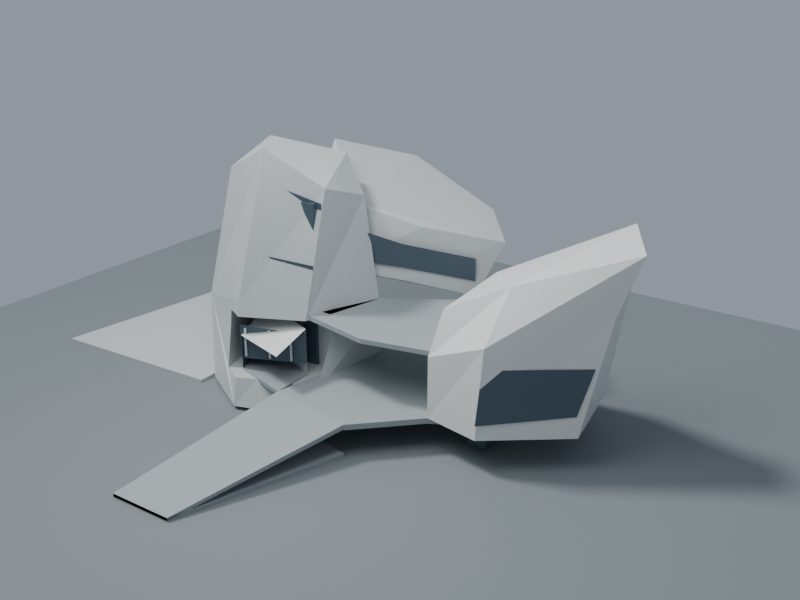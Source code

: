 # Source: D10_BASE.blend  (saved by Blender 5.2.44; exported with 4.5.12 LTS)
import bpy
from mathutils import Matrix  # noqa: F401  (used for matrix-valued properties, if any)

bpy.ops.wm.read_factory_settings(use_empty=True)
scene = bpy.context.scene
scene.name = 'Scene'

# ---- collections
col_collection = bpy.data.collections.new('Collection'); scene.collection.children.link(col_collection)

# ---- materials (node trees are filled in below, after node groups)
mat_warm_mineral_alloy = bpy.data.materials.new('Warm mineral alloy')
mat_warm_mineral_alloy.diffuse_color = (0.57, 0.6, 0.6, 1.0)
mat_civic_stone = bpy.data.materials.new('Civic stone')
mat_civic_stone.diffuse_color = (0.32, 0.36, 0.37, 1.0)
mat_pale_structural_ceramic = bpy.data.materials.new('Pale structural ceramic')
mat_pale_structural_ceramic.diffuse_color = (0.72, 0.74, 0.72, 1.0)
mat_occupied_facade_recess = bpy.data.materials.new('Occupied facade recess')
mat_occupied_facade_recess.diffuse_color = (0.075, 0.11, 0.14, 1.0)
mat_ground = bpy.data.materials.new('Ground')
mat_ground.diffuse_color = (0.19, 0.22, 0.23, 1.0)
mat_navigation_bronze = bpy.data.materials.new('Navigation bronze')
mat_navigation_bronze.diffuse_color = (0.37, 0.27, 0.16, 1.0)

# ---- material node trees
mat_warm_mineral_alloy.use_nodes = True; mat_warm_mineral_alloy.node_tree.nodes.clear()
_N = mat_warm_mineral_alloy.node_tree.nodes; _L = mat_warm_mineral_alloy.node_tree.links
n0 = _N.new('ShaderNodeBsdfPrincipled'); n0.name = 'Principled BSDF'; n0.location = (-200, 100)
n0.inputs[0].default_value = (0.57, 0.6, 0.6, 1.0)
n0.inputs[1].default_value = 0.16
n0.inputs[2].default_value = 0.54
n0.inputs[10].default_value = 0.005
n1 = _N.new('ShaderNodeOutputMaterial'); n1.name = 'Material Output'; n1.location = (200, 100)
_L.new(n0.outputs[0], n1.inputs[0])
n1.is_active_output = True
mat_civic_stone.use_nodes = True; mat_civic_stone.node_tree.nodes.clear()
_N = mat_civic_stone.node_tree.nodes; _L = mat_civic_stone.node_tree.links
n0 = _N.new('ShaderNodeBsdfPrincipled'); n0.name = 'Principled BSDF'; n0.location = (-200, 100)
n0.inputs[0].default_value = (0.32, 0.36, 0.37, 1.0)
n0.inputs[1].default_value = 0.04
n0.inputs[2].default_value = 0.65
n0.inputs[10].default_value = 0.005
n1 = _N.new('ShaderNodeOutputMaterial'); n1.name = 'Material Output'; n1.location = (200, 100)
_L.new(n0.outputs[0], n1.inputs[0])
n1.is_active_output = True
mat_pale_structural_ceramic.use_nodes = True; mat_pale_structural_ceramic.node_tree.nodes.clear()
_N = mat_pale_structural_ceramic.node_tree.nodes; _L = mat_pale_structural_ceramic.node_tree.links
n0 = _N.new('ShaderNodeBsdfPrincipled'); n0.name = 'Principled BSDF'; n0.location = (-200, 100)
n0.inputs[0].default_value = (0.72, 0.74, 0.72, 1.0)
n0.inputs[1].default_value = 0.1
n0.inputs[2].default_value = 0.46
n0.inputs[10].default_value = 0.005
n1 = _N.new('ShaderNodeOutputMaterial'); n1.name = 'Material Output'; n1.location = (200, 100)
_L.new(n0.outputs[0], n1.inputs[0])
n1.is_active_output = True
mat_occupied_facade_recess.use_nodes = True; mat_occupied_facade_recess.node_tree.nodes.clear()
_N = mat_occupied_facade_recess.node_tree.nodes; _L = mat_occupied_facade_recess.node_tree.links
n0 = _N.new('ShaderNodeBsdfPrincipled'); n0.name = 'Principled BSDF'; n0.location = (-200, 100)
n0.inputs[0].default_value = (0.075, 0.11, 0.14, 1.0)
n0.inputs[1].default_value = 0.18
n0.inputs[2].default_value = 0.35
n0.inputs[10].default_value = 0.005
n1 = _N.new('ShaderNodeOutputMaterial'); n1.name = 'Material Output'; n1.location = (200, 100)
_L.new(n0.outputs[0], n1.inputs[0])
n1.is_active_output = True
mat_ground.use_nodes = True; mat_ground.node_tree.nodes.clear()
_N = mat_ground.node_tree.nodes; _L = mat_ground.node_tree.links
n0 = _N.new('ShaderNodeBsdfPrincipled'); n0.name = 'Principled BSDF'; n0.location = (-200, 100)
n0.inputs[0].default_value = (0.19, 0.22, 0.23, 1.0)
n0.inputs[2].default_value = 0.8
n0.inputs[10].default_value = 0.005
n1 = _N.new('ShaderNodeOutputMaterial'); n1.name = 'Material Output'; n1.location = (200, 100)
_L.new(n0.outputs[0], n1.inputs[0])
n1.is_active_output = True
mat_navigation_bronze.use_nodes = True; mat_navigation_bronze.node_tree.nodes.clear()
_N = mat_navigation_bronze.node_tree.nodes; _L = mat_navigation_bronze.node_tree.links
n0 = _N.new('ShaderNodeBsdfPrincipled'); n0.name = 'Principled BSDF'; n0.location = (-200, 100)
n0.inputs[0].default_value = (0.37, 0.27, 0.16, 1.0)
n0.inputs[1].default_value = 0.3
n0.inputs[2].default_value = 0.45
n0.inputs[10].default_value = 0.005
n1 = _N.new('ShaderNodeOutputMaterial'); n1.name = 'Material Output'; n1.location = (200, 100)
_L.new(n0.outputs[0], n1.inputs[0])
n1.is_active_output = True

# ---- world
world_d10_sky = bpy.data.worlds.new('D10 sky'); scene.world = world_d10_sky
world_d10_sky.use_nodes = True; world_d10_sky.node_tree.nodes.clear()
_N = world_d10_sky.node_tree.nodes; _L = world_d10_sky.node_tree.links
n0 = _N.new('ShaderNodeBackground'); n0.name = 'Background'; n0.location = (-200, 100)
n0.inputs[0].default_value = (0.49, 0.56, 0.65, 1.0)
n0.inputs[1].default_value = 0.6
n1 = _N.new('ShaderNodeOutputWorld'); n1.name = 'World Output'; n1.location = (200, 100)
_L.new(n0.outputs[0], n1.inputs[0])
n1.is_active_output = True

# ---- cameras
cam_cam_oblique = bpy.data.cameras.new('CAM_OBLIQUE')
cam_cam_oblique.clip_end = 1e+04
cam_cam_oblique.lens = 48.0
cam_cam_rear = bpy.data.cameras.new('CAM_REAR')
cam_cam_rear.clip_end = 1e+04
cam_cam_rear.lens = 48.0
cam_cam_front = bpy.data.cameras.new('CAM_FRONT')
cam_cam_front.clip_end = 1e+04
cam_cam_front.lens = 48.0
cam_cam_top = bpy.data.cameras.new('CAM_TOP')
cam_cam_top.type = 'ORTHO'
cam_cam_top.clip_end = 1e+04
cam_cam_top.lens = 48.0
cam_cam_top.ortho_scale = 950.0
cam_cam_civic = bpy.data.cameras.new('CAM_CIVIC')
cam_cam_civic.clip_end = 1e+04
cam_cam_civic.lens = 22.0
cam_cam_hall = bpy.data.cameras.new('CAM_HALL')
cam_cam_hall.clip_end = 1e+04
cam_cam_hall.lens = 21.0

# ---- lights
light_study_sun = bpy.data.lights.new('Study sun', 'SUN')
light_study_sun.angle = 0.18
light_study_sun.energy = 2.3
light_sky_fill = bpy.data.lights.new('Sky fill', 'AREA')
light_sky_fill.energy = 2e+06
light_sky_fill.shape = 'DISK'
light_sky_fill.size = 500.0

# ---- meshes
me_west_inhabited_cliff_mesh = bpy.data.meshes.new('WEST_INHABITED_CLIFF_mesh')
me_west_inhabited_cliff_mesh.from_pydata([(-216.0, -94.0, 0.0), (-139.0, -140.0, 0.0), (-60.0, -113.0, 0.0), (-198.0, -11.0, 106.0), (-40.0, 36.0, 0.0), (-109.0, 128.0, 0.0), (-226.0, 78.0, 0.0), (-241.0, -66.0, 103.0), (-198.0, -11.0, 34.0), (-154.0, -106.0, 124.0), (-58.0, -48.0, 34.0), (-36.0, 26.0, 95.0), (-115.0, 99.0, 119.0), (-252.0, 68.0, 138.0), (-222.0, -35.0, 267.0), (-147.0, -56.0, 305.0), (-78.0, -27.0, 260.0), (-67.0, 36.0, 239.0), (-128.0, 80.0, 276.0), (-236.0, 56.0, 288.0), (-173.4, -102.2, 85.19), (-170.1, -114.6, 34.0), (-143.1, -130.7, 34.0), (-151.8, -110.9, 106.0), (-163.0, -104.3, 106.0), (-174.4, -98.61, 106.0), (-118.1, -118.8, 34.0), (-64.9, -100.6, 34.0), (-82.9, -78.1, 106.0), (-58.0, -48.0, 77.8), (-55.44, -74.39, 34.0), (-63.97, -46.42, 101.5), (-75.04, -74.38, 106.0), (-74.88, -73.36, 106.0), (-64.96, -46.16, 106.0)], [], [(2, 1, 0, 6, 5, 4), (23, 9, 7, 0, 1, 22, 21, 20, 25, 24), (22, 1, 2, 27, 26), (28, 9, 23), (27, 2, 4, 11, 31, 29, 30), (4, 5, 12, 11), (5, 6, 13, 12), (6, 0, 7, 13), (7, 9, 15, 14), (32, 16, 15, 9, 28), (11, 17, 16, 32, 33, 34, 31), (11, 12, 18, 17), (12, 13, 19, 18), (13, 7, 14, 19), (19, 14, 15, 16, 17, 18), (28, 23, 24, 25, 3, 34, 33, 32), (30, 10, 8, 21, 22, 26, 27), (8, 3, 25, 20, 21), (34, 3, 8, 10, 29, 31), (10, 30, 29)])
me_west_inhabited_cliff_mesh.materials.append(mat_warm_mineral_alloy)
me_west_inhabited_cliff_mesh.materials.append(mat_civic_stone)
me_west_inhabited_cliff_mesh.update()
me_east_exchange_body_mesh = bpy.data.meshes.new('EAST_EXCHANGE_BODY_mesh')
me_east_exchange_body_mesh.from_pydata([(110.0, -86.0, 36.0), (181.0, -100.0, 36.0), (271.0, -31.0, 36.0), (250.0, 80.0, 36.0), (173.0, 119.0, 36.0), (110.0, 72.0, 36.0), (110.0, -86.0, 112.0), (185.0, -93.0, 144.0), (292.0, -3.0, 174.0), (274.0, 80.0, 188.0), (191.0, 111.0, 143.0), (110.0, 72.0, 112.0), (116.0, -65.0, 164.0), (192.0, -51.0, 203.0), (312.0, 16.0, 242.0), (277.0, 69.0, 257.0), (187.0, 77.0, 199.0), (116.0, 51.0, 172.0)], [], [(5, 4, 3, 2, 1, 0), (0, 1, 7, 6), (1, 2, 8, 7), (2, 3, 9, 8), (3, 4, 10, 9), (4, 5, 11, 10), (5, 0, 6, 11), (6, 7, 13, 12), (7, 8, 14, 13), (8, 9, 15, 14), (9, 10, 16, 15), (10, 11, 17, 16), (11, 6, 12, 17), (12, 13, 14, 15, 16, 17)])
me_east_exchange_body_mesh.materials.append(mat_pale_structural_ceramic)
me_east_exchange_body_mesh.update()
me_rear_oblique_habitat_mesh = bpy.data.meshes.new('REAR_OBLIQUE_HABITAT_mesh')
me_rear_oblique_habitat_mesh.from_pydata([(-172.0, 63.0, 148.0), (-92.0, 12.0, 144.0), (-21.0, 52.0, 132.0), (58.0, 101.0, 112.0), (36.0, 168.0, 127.0), (-104.0, 185.0, 153.0), (-197.0, 141.0, 174.0), (-170.0, 76.0, 222.0), (-90.0, 42.0, 224.0), (-8.0, 76.0, 198.0), (83.0, 128.0, 181.0), (35.0, 178.0, 203.0), (-99.0, 198.0, 251.0), (-202.0, 149.0, 270.0)], [], [(6, 5, 4, 3, 2, 1, 0), (7, 8, 9, 10, 11, 12, 13), (0, 1, 8, 7), (1, 2, 9, 8), (2, 3, 10, 9), (3, 4, 11, 10), (4, 5, 12, 11), (5, 6, 13, 12), (6, 0, 7, 13)])
me_rear_oblique_habitat_mesh.materials.append(mat_warm_mineral_alloy)
me_rear_oblique_habitat_mesh.update()
me_forum_floor_mesh = bpy.data.meshes.new('FORUM_FLOOR_mesh')
me_forum_floor_mesh.from_pydata([(-73.0, -132.0, 36.0), (42.0, -153.0, 36.0), (110.0, -86.0, 36.0), (110.0, 72.0, 36.0), (54.0, 110.0, 36.0), (-40.0, 36.0, 36.0), (-73.0, -132.0, 29.0), (42.0, -153.0, 29.0), (110.0, -86.0, 29.0), (110.0, 72.0, 29.0), (54.0, 110.0, 29.0), (-40.0, 36.0, 29.0)], [], [(0, 1, 2, 3, 4, 5), (11, 10, 9, 8, 7, 6), (0, 6, 7, 1), (1, 7, 8, 2), (2, 8, 9, 3), (3, 9, 10, 4), (4, 10, 11, 5), (5, 11, 6, 0)])
me_forum_floor_mesh.materials.append(mat_civic_stone)
me_forum_floor_mesh.update()
me_upper_public_floor_mesh = bpy.data.meshes.new('UPPER_PUBLIC_FLOOR_mesh')
me_upper_public_floor_mesh.from_pydata([(-77.0, -69.0, 112.0), (18.0, -89.0, 112.0), (110.0, -70.0, 112.0), (110.0, 51.0, 112.0), (43.0, 78.0, 112.0), (-36.0, 26.0, 112.0), (-77.0, -69.0, 106.0), (18.0, -89.0, 106.0), (110.0, -70.0, 106.0), (110.0, 51.0, 106.0), (43.0, 78.0, 106.0), (-36.0, 26.0, 106.0)], [], [(0, 1, 2, 3, 4, 5), (11, 10, 9, 8, 7, 6), (0, 6, 7, 1), (1, 7, 8, 2), (2, 8, 9, 3), (3, 9, 10, 4), (4, 10, 11, 5), (5, 11, 6, 0)])
me_upper_public_floor_mesh.materials.append(mat_civic_stone)
me_upper_public_floor_mesh.update()
me_low_approach_mesh = bpy.data.meshes.new('LOW_APPROACH_mesh')
me_low_approach_mesh.from_pydata([(-106.0, -360.0, 0.0), (-25.0, -360.0, 0.0), (42.0, -153.0, 0.0), (-73.0, -132.0, 0.0), (-106.0, -360.0, -5.0), (-25.0, -360.0, -5.0), (42.0, -153.0, -5.0), (-73.0, -132.0, -5.0)], [], [(0, 1, 2, 3), (7, 6, 5, 4), (0, 4, 5, 1), (1, 5, 6, 2), (2, 6, 7, 3), (3, 7, 4, 0)])
me_low_approach_mesh.materials.append(mat_civic_stone)
me_low_approach_mesh.update()
me_approach_ramp_mesh = bpy.data.meshes.new('APPROACH_RAMP_mesh')
me_approach_ramp_mesh.from_pydata([(-106.0, -360.0, 0.0), (-25.0, -360.0, 0.0), (42.0, -153.0, 36.0), (-73.0, -132.0, 36.0), (-106.0, -360.0, -4.0), (-25.0, -360.0, -4.0), (42.0, -153.0, 30.0), (-73.0, -132.0, 30.0)], [], [(0, 1, 2, 3), (7, 6, 5, 4), (0, 4, 5, 1), (1, 5, 6, 2), (2, 6, 7, 3), (3, 7, 4, 0)])
me_approach_ramp_mesh.materials.append(mat_civic_stone)
me_approach_ramp_mesh.update()
me_hall_floor_mesh = bpy.data.meshes.new('HALL_FLOOR_mesh')
me_hall_floor_mesh.from_pydata([(-73.0, -132.0, 36.0), (-150.0, -109.0, 36.0), (-180.0, -27.0, 36.0), (-75.0, -75.0, 36.0), (-73.0, -132.0, 31.0), (-150.0, -109.0, 31.0), (-180.0, -27.0, 31.0), (-75.0, -75.0, 31.0)], [], [(0, 3, 2, 1), (7, 4, 5, 6), (0, 1, 5, 4), (1, 2, 6, 5), (2, 3, 7, 6), (3, 0, 4, 7)])
me_hall_floor_mesh.materials.append(mat_civic_stone)
me_hall_floor_mesh.update()
me_hall_west_wall_mesh = bpy.data.meshes.new('HALL_WEST_WALL_mesh')
me_hall_west_wall_mesh.from_pydata([(-150.0, -109.0, 36.0), (-180.0, -27.0, 36.0), (-180.0, -27.0, 89.0), (-150.0, -109.0, 81.0)], [], [(0, 1, 2, 3)])
me_hall_west_wall_mesh.materials.append(mat_occupied_facade_recess)
me_hall_west_wall_mesh.update()
me_hall_ceiling_mesh = bpy.data.meshes.new('HALL_CEILING_mesh')
me_hall_ceiling_mesh.from_pydata([(-73.0, -132.0, 81.0), (-150.0, -109.0, 81.0), (-180.0, -27.0, 89.0), (-75.0, -75.0, 96.0)], [], [(3, 2, 1, 0)])
me_hall_ceiling_mesh.materials.append(mat_pale_structural_ceramic)
me_hall_ceiling_mesh.update()
me_hall_north_wall_mesh = bpy.data.meshes.new('HALL_NORTH_WALL_mesh')
me_hall_north_wall_mesh.from_pydata([(-180.0, -27.0, 36.0), (-75.0, -75.0, 36.0), (-75.0, -75.0, 96.0), (-180.0, -27.0, 89.0)], [], [(0, 1, 2, 3)])
me_hall_north_wall_mesh.materials.append(mat_warm_mineral_alloy)
me_hall_north_wall_mesh.update()
me_east_public_core_mesh = bpy.data.meshes.new('EAST_PUBLIC_CORE_mesh')
me_east_public_core_mesh.from_pydata([(145.0, -55.0, 0.0), (169.0, -55.0, 0.0), (169.0, -18.0, 0.0), (145.0, -18.0, 0.0), (145.0, -55.0, 145.0), (169.0, -55.0, 145.0), (169.0, -18.0, 145.0), (145.0, -18.0, 145.0)], [], [(3, 2, 1, 0), (4, 5, 6, 7), (0, 1, 5, 4), (1, 2, 6, 5), (2, 3, 7, 6), (3, 0, 4, 7)])
me_east_public_core_mesh.materials.append(mat_occupied_facade_recess)
me_east_public_core_mesh.update()
me_west_public_core_mesh = bpy.data.meshes.new('WEST_PUBLIC_CORE_mesh')
me_west_public_core_mesh.from_pydata([(-103.0, -45.0, 0.0), (-83.0, -45.0, 0.0), (-83.0, -15.0, 0.0), (-103.0, -15.0, 0.0), (-103.0, -45.0, 244.0), (-83.0, -45.0, 244.0), (-83.0, -15.0, 244.0), (-103.0, -15.0, 244.0)], [], [(3, 2, 1, 0), (4, 5, 6, 7), (0, 1, 5, 4), (1, 2, 6, 5), (2, 3, 7, 6), (3, 0, 4, 7)])
me_west_public_core_mesh.materials.append(mat_occupied_facade_recess)
me_west_public_core_mesh.update()
me_upper_west_landing_mesh = bpy.data.meshes.new('UPPER_WEST_LANDING_mesh')
me_upper_west_landing_mesh.from_pydata([(-103.0, -49.0, 112.0), (-55.0, -52.0, 112.0), (-36.0, 26.0, 112.0), (-83.0, 23.0, 112.0), (-103.0, -49.0, 106.0), (-55.0, -52.0, 106.0), (-36.0, 26.0, 106.0), (-83.0, 23.0, 106.0)], [], [(0, 1, 2, 3), (7, 6, 5, 4), (0, 4, 5, 1), (1, 5, 6, 2), (2, 6, 7, 3), (3, 7, 4, 0)])
me_upper_west_landing_mesh.materials.append(mat_civic_stone)
me_upper_west_landing_mesh.update()
me_east_ground_landing_mesh = bpy.data.meshes.new('EAST_GROUND_LANDING_mesh')
me_east_ground_landing_mesh.from_pydata([(110.0, -86.0, 36.0), (169.0, -55.0, 36.0), (169.0, -18.0, 36.0), (110.0, -8.0, 36.0), (110.0, -86.0, 29.0), (169.0, -55.0, 29.0), (169.0, -18.0, 29.0), (110.0, -8.0, 29.0)], [], [(0, 1, 2, 3), (7, 6, 5, 4), (0, 4, 5, 1), (1, 5, 6, 2), (2, 6, 7, 3), (3, 7, 4, 0)])
me_east_ground_landing_mesh.materials.append(mat_civic_stone)
me_east_ground_landing_mesh.update()
me_east_upper_landing_mesh = bpy.data.meshes.new('EAST_UPPER_LANDING_mesh')
me_east_upper_landing_mesh.from_pydata([(110.0, -70.0, 112.0), (169.0, -55.0, 112.0), (169.0, -18.0, 112.0), (110.0, 15.0, 112.0), (110.0, -70.0, 106.0), (169.0, -55.0, 106.0), (169.0, -18.0, 106.0), (110.0, 15.0, 106.0)], [], [(0, 1, 2, 3), (7, 6, 5, 4), (0, 4, 5, 1), (1, 5, 6, 2), (2, 6, 7, 3), (3, 7, 4, 0)])
me_east_upper_landing_mesh.materials.append(mat_civic_stone)
me_east_upper_landing_mesh.update()
me_west_city_face_low_mesh = bpy.data.meshes.new('WEST_CITY_FACE_LOW_mesh')
me_west_city_face_low_mesh.from_pydata([(-154.0, -106.8, 49.0), (-76.0, -76.0, 50.0), (-76.0, -76.0, 88.0), (-154.0, -106.8, 94.0)], [], [(0, 3, 2, 1)])
me_west_city_face_low_mesh.materials.append(mat_occupied_facade_recess)
me_west_city_face_low_mesh.update()
me_west_city_face_mid_mesh = bpy.data.meshes.new('WEST_CITY_FACE_MID_mesh')
me_west_city_face_mid_mesh.from_pydata([(-155.0, -88.0, 145.0), (-76.0, -56.0, 136.0), (-76.0, -56.0, 171.0), (-155.0, -88.0, 183.0)], [], [(0, 1, 2, 3)])
me_west_city_face_mid_mesh.materials.append(mat_occupied_facade_recess)
me_west_city_face_mid_mesh.update()
me_west_city_face_high_mesh = bpy.data.meshes.new('WEST_CITY_FACE_HIGH_mesh')
me_west_city_face_high_mesh.from_pydata([(-150.0, -64.0, 223.0), (-78.0, -35.0, 210.0), (-78.0, -35.0, 243.0), (-150.0, -64.0, 269.0)], [], [(0, 1, 2, 3)])
me_west_city_face_high_mesh.materials.append(mat_occupied_facade_recess)
me_west_city_face_high_mesh.update()
me_rear_city_face_mesh = bpy.data.meshes.new('REAR_CITY_FACE_mesh')
me_rear_city_face_mesh.from_pydata([(-90.0, 11.5, 159.0), (-20.0, 51.5, 149.0), (57.0, 100.5, 132.0), (57.0, 100.5, 162.0), (-20.0, 51.5, 180.0), (-90.0, 11.5, 205.0)], [], [(0, 1, 2, 3, 4, 5)])
me_rear_city_face_mesh.materials.append(mat_occupied_facade_recess)
me_rear_city_face_mesh.update()
me_east_city_face_mesh = bpy.data.meshes.new('EAST_CITY_FACE_mesh')
me_east_city_face_mesh.from_pydata([(181.0, -100.7, 54.0), (268.0, -32.0, 62.0), (280.0, -18.0, 117.0), (184.0, -94.0, 119.0)], [], [(0, 1, 2, 3)])
me_east_city_face_mesh.materials.append(mat_occupied_facade_recess)
me_east_city_face_mesh.update()
me_facade_reveal_00_mesh = bpy.data.meshes.new('FACADE_REVEAL_00_mesh')
me_facade_reveal_00_mesh.from_pydata([(-147.0, -107.0, 53.0), (-145.0, -107.0, 53.0), (-145.0, -105.0, 53.0), (-147.0, -105.0, 53.0), (-147.0, -107.0, 90.0), (-145.0, -107.0, 90.0), (-145.0, -105.0, 90.0), (-147.0, -105.0, 90.0)], [], [(3, 2, 1, 0), (4, 5, 6, 7), (0, 1, 5, 4), (1, 2, 6, 5), (2, 3, 7, 6), (3, 0, 4, 7)])
me_facade_reveal_00_mesh.materials.append(mat_pale_structural_ceramic)
me_facade_reveal_00_mesh.update()
me_facade_reveal_01_mesh = bpy.data.meshes.new('FACADE_REVEAL_01_mesh')
me_facade_reveal_01_mesh.from_pydata([(-118.0, -96.0, 53.0), (-116.0, -96.0, 53.0), (-116.0, -94.0, 53.0), (-118.0, -94.0, 53.0), (-118.0, -96.0, 90.0), (-116.0, -96.0, 90.0), (-116.0, -94.0, 90.0), (-118.0, -94.0, 90.0)], [], [(3, 2, 1, 0), (4, 5, 6, 7), (0, 1, 5, 4), (1, 2, 6, 5), (2, 3, 7, 6), (3, 0, 4, 7)])
me_facade_reveal_01_mesh.materials.append(mat_pale_structural_ceramic)
me_facade_reveal_01_mesh.update()
me_facade_reveal_02_mesh = bpy.data.meshes.new('FACADE_REVEAL_02_mesh')
me_facade_reveal_02_mesh.from_pydata([(-92.0, -86.0, 53.0), (-90.0, -86.0, 53.0), (-90.0, -84.0, 53.0), (-92.0, -84.0, 53.0), (-92.0, -86.0, 90.0), (-90.0, -86.0, 90.0), (-90.0, -84.0, 90.0), (-92.0, -84.0, 90.0)], [], [(3, 2, 1, 0), (4, 5, 6, 7), (0, 1, 5, 4), (1, 2, 6, 5), (2, 3, 7, 6), (3, 0, 4, 7)])
me_facade_reveal_02_mesh.materials.append(mat_pale_structural_ceramic)
me_facade_reveal_02_mesh.update()
me_facade_reveal_03_mesh = bpy.data.meshes.new('FACADE_REVEAL_03_mesh')
me_facade_reveal_03_mesh.from_pydata([(-138.0, -83.0, 148.0), (-136.0, -83.0, 148.0), (-136.0, -81.0, 148.0), (-138.0, -81.0, 148.0), (-138.0, -83.0, 178.0), (-136.0, -83.0, 178.0), (-136.0, -81.0, 178.0), (-138.0, -81.0, 178.0)], [], [(3, 2, 1, 0), (4, 5, 6, 7), (0, 1, 5, 4), (1, 2, 6, 5), (2, 3, 7, 6), (3, 0, 4, 7)])
me_facade_reveal_03_mesh.materials.append(mat_pale_structural_ceramic)
me_facade_reveal_03_mesh.update()
me_facade_reveal_04_mesh = bpy.data.meshes.new('FACADE_REVEAL_04_mesh')
me_facade_reveal_04_mesh.from_pydata([(-110.0, -71.0, 144.0), (-108.0, -71.0, 144.0), (-108.0, -69.0, 144.0), (-110.0, -69.0, 144.0), (-110.0, -71.0, 173.0), (-108.0, -71.0, 173.0), (-108.0, -69.0, 173.0), (-110.0, -69.0, 173.0)], [], [(3, 2, 1, 0), (4, 5, 6, 7), (0, 1, 5, 4), (1, 2, 6, 5), (2, 3, 7, 6), (3, 0, 4, 7)])
me_facade_reveal_04_mesh.materials.append(mat_pale_structural_ceramic)
me_facade_reveal_04_mesh.update()
me_facade_reveal_05_mesh = bpy.data.meshes.new('FACADE_REVEAL_05_mesh')
me_facade_reveal_05_mesh.from_pydata([(-87.0, -60.0, 141.0), (-85.0, -60.0, 141.0), (-85.0, -58.0, 141.0), (-87.0, -58.0, 141.0), (-87.0, -60.0, 168.0), (-85.0, -60.0, 168.0), (-85.0, -58.0, 168.0), (-87.0, -58.0, 168.0)], [], [(3, 2, 1, 0), (4, 5, 6, 7), (0, 1, 5, 4), (1, 2, 6, 5), (2, 3, 7, 6), (3, 0, 4, 7)])
me_facade_reveal_05_mesh.materials.append(mat_pale_structural_ceramic)
me_facade_reveal_05_mesh.update()
me_context_ground_mesh = bpy.data.meshes.new('CONTEXT_GROUND_mesh')
me_context_ground_mesh.from_pydata([(-660.0, -600.0, -5.0), (660.0, -600.0, -5.0), (660.0, 510.0, -5.0), (-660.0, 510.0, -5.0), (-660.0, -600.0, -17.0), (660.0, -600.0, -17.0), (660.0, 510.0, -17.0), (-660.0, 510.0, -17.0)], [], [(0, 1, 2, 3), (7, 6, 5, 4), (0, 4, 5, 1), (1, 5, 6, 2), (2, 6, 7, 3), (3, 7, 4, 0)])
me_context_ground_mesh.materials.append(mat_ground)
me_context_ground_mesh.update()
me_cropped_west_embankment_mesh = bpy.data.meshes.new('CROPPED_WEST_EMBANKMENT_mesh')
me_cropped_west_embankment_mesh.from_pydata([(-470.0, -120.0, -1.0), (-226.0, -110.0, -1.0), (-226.0, 200.0, -1.0), (-420.0, 230.0, -1.0), (-470.0, -120.0, -16.0), (-226.0, -110.0, -16.0), (-226.0, 200.0, -16.0), (-420.0, 230.0, -16.0)], [], [(0, 1, 2, 3), (7, 6, 5, 4), (0, 4, 5, 1), (1, 5, 6, 2), (2, 6, 7, 3), (3, 7, 4, 0)])
me_cropped_west_embankment_mesh.materials.append(mat_warm_mineral_alloy)
me_cropped_west_embankment_mesh.update()
me_scale_marker_1p8m_mesh = bpy.data.meshes.new('SCALE_MARKER_1P8M_mesh')
me_scale_marker_1p8m_mesh.from_pydata([(7.0, -200.0, 0.0), (7.5, -200.0, 0.0), (7.5, -199.5, 0.0), (7.0, -199.5, 0.0), (7.0, -200.0, 1.8), (7.5, -200.0, 1.8), (7.5, -199.5, 1.8), (7.0, -199.5, 1.8)], [], [(3, 2, 1, 0), (4, 5, 6, 7), (0, 1, 5, 4), (1, 2, 6, 5), (2, 3, 7, 6), (3, 0, 4, 7)])
me_scale_marker_1p8m_mesh.materials.append(mat_navigation_bronze)
me_scale_marker_1p8m_mesh.update()

# ---- objects
ob_west_inhabited_cliff = bpy.data.objects.new('WEST_INHABITED_CLIFF', me_west_inhabited_cliff_mesh)
ob_east_exchange_body = bpy.data.objects.new('EAST_EXCHANGE_BODY', me_east_exchange_body_mesh)
ob_rear_oblique_habitat = bpy.data.objects.new('REAR_OBLIQUE_HABITAT', me_rear_oblique_habitat_mesh)
ob_forum_floor = bpy.data.objects.new('FORUM_FLOOR', me_forum_floor_mesh)
ob_upper_public_floor = bpy.data.objects.new('UPPER_PUBLIC_FLOOR', me_upper_public_floor_mesh)
ob_low_approach = bpy.data.objects.new('LOW_APPROACH', me_low_approach_mesh)
ob_approach_ramp = bpy.data.objects.new('APPROACH_RAMP', me_approach_ramp_mesh)
ob_hall_floor = bpy.data.objects.new('HALL_FLOOR', me_hall_floor_mesh)
ob_hall_west_wall = bpy.data.objects.new('HALL_WEST_WALL', me_hall_west_wall_mesh)
ob_hall_ceiling = bpy.data.objects.new('HALL_CEILING', me_hall_ceiling_mesh)
ob_hall_north_wall = bpy.data.objects.new('HALL_NORTH_WALL', me_hall_north_wall_mesh)
ob_east_public_core = bpy.data.objects.new('EAST_PUBLIC_CORE', me_east_public_core_mesh)
ob_west_public_core = bpy.data.objects.new('WEST_PUBLIC_CORE', me_west_public_core_mesh)
ob_upper_west_landing = bpy.data.objects.new('UPPER_WEST_LANDING', me_upper_west_landing_mesh)
ob_east_ground_landing = bpy.data.objects.new('EAST_GROUND_LANDING', me_east_ground_landing_mesh)
ob_east_upper_landing = bpy.data.objects.new('EAST_UPPER_LANDING', me_east_upper_landing_mesh)
ob_west_city_face_low = bpy.data.objects.new('WEST_CITY_FACE_LOW', me_west_city_face_low_mesh)
ob_west_city_face_mid = bpy.data.objects.new('WEST_CITY_FACE_MID', me_west_city_face_mid_mesh)
ob_west_city_face_high = bpy.data.objects.new('WEST_CITY_FACE_HIGH', me_west_city_face_high_mesh)
ob_rear_city_face = bpy.data.objects.new('REAR_CITY_FACE', me_rear_city_face_mesh)
ob_east_city_face = bpy.data.objects.new('EAST_CITY_FACE', me_east_city_face_mesh)
ob_facade_reveal_00 = bpy.data.objects.new('FACADE_REVEAL_00', me_facade_reveal_00_mesh)
ob_facade_reveal_01 = bpy.data.objects.new('FACADE_REVEAL_01', me_facade_reveal_01_mesh)
ob_facade_reveal_02 = bpy.data.objects.new('FACADE_REVEAL_02', me_facade_reveal_02_mesh)
ob_facade_reveal_03 = bpy.data.objects.new('FACADE_REVEAL_03', me_facade_reveal_03_mesh)
ob_facade_reveal_04 = bpy.data.objects.new('FACADE_REVEAL_04', me_facade_reveal_04_mesh)
ob_facade_reveal_05 = bpy.data.objects.new('FACADE_REVEAL_05', me_facade_reveal_05_mesh)
ob_context_ground = bpy.data.objects.new('CONTEXT_GROUND', me_context_ground_mesh)
ob_cropped_west_embankment = bpy.data.objects.new('CROPPED_WEST_EMBANKMENT', me_cropped_west_embankment_mesh)
ob_scale_marker_1p8m = bpy.data.objects.new('SCALE_MARKER_1P8M', me_scale_marker_1p8m_mesh)
ob_cam_oblique = bpy.data.objects.new('CAM_OBLIQUE', cam_cam_oblique)
ob_cam_rear = bpy.data.objects.new('CAM_REAR', cam_cam_rear)
ob_cam_front = bpy.data.objects.new('CAM_FRONT', cam_cam_front)
ob_cam_top = bpy.data.objects.new('CAM_TOP', cam_cam_top)
ob_cam_civic = bpy.data.objects.new('CAM_CIVIC', cam_cam_civic)
ob_cam_hall = bpy.data.objects.new('CAM_HALL', cam_cam_hall)
ob_study_sun = bpy.data.objects.new('Study sun', light_study_sun)
ob_sky_fill = bpy.data.objects.new('Sky fill', light_sky_fill)

# ---- transforms, parenting, visibility, modifiers, constraints
ob_west_inhabited_cliff.location = (0.0, 0.0, 0.0)
ob_east_exchange_body.location = (0.0, 0.0, 0.0)
_vg = ob_east_exchange_body.vertex_groups.new(name='CIVIC_EAST_EDGE')
ob_rear_oblique_habitat.location = (0.0, 0.0, 0.0)
ob_forum_floor.location = (0.0, 0.0, 0.0)
_vg = ob_forum_floor.vertex_groups.new(name='CIVIC_EAST_EDGE')
ob_upper_public_floor.location = (0.0, 0.0, 0.0)
_vg = ob_upper_public_floor.vertex_groups.new(name='CIVIC_EAST_EDGE')
ob_low_approach.location = (0.0, 0.0, 0.0)
ob_approach_ramp.location = (0.0, 0.0, 0.0)
ob_hall_floor.location = (0.0, 0.0, 0.0)
ob_hall_west_wall.location = (0.0, 0.0, 0.0)
ob_hall_ceiling.location = (0.0, 0.0, 0.0)
ob_hall_north_wall.location = (0.0, 0.0, 0.0)
ob_east_public_core.location = (0.0, 0.0, 0.0)
ob_west_public_core.location = (0.0, 0.0, 0.0)
ob_upper_west_landing.location = (0.0, 0.0, 0.0)
ob_east_ground_landing.location = (0.0, 0.0, 0.0)
_vg = ob_east_ground_landing.vertex_groups.new(name='CIVIC_EAST_EDGE')
ob_east_upper_landing.location = (0.0, 0.0, 0.0)
_vg = ob_east_upper_landing.vertex_groups.new(name='CIVIC_EAST_EDGE')
ob_west_city_face_low.location = (0.0, 0.0, 0.0)
ob_west_city_face_mid.location = (0.0, 0.0, 0.0)
ob_west_city_face_high.location = (0.0, 0.0, 0.0)
ob_rear_city_face.location = (0.0, 0.0, 0.0)
ob_east_city_face.location = (0.0, 0.0, 0.0)
ob_facade_reveal_00.location = (0.0, 0.0, 0.0)
ob_facade_reveal_01.location = (0.0, 0.0, 0.0)
ob_facade_reveal_02.location = (0.0, 0.0, 0.0)
ob_facade_reveal_03.location = (0.0, 0.0, 0.0)
ob_facade_reveal_04.location = (0.0, 0.0, 0.0)
ob_facade_reveal_05.location = (0.0, 0.0, 0.0)
ob_context_ground.location = (0.0, 0.0, 0.0)
ob_cropped_west_embankment.location = (0.0, 0.0, 0.0)
ob_scale_marker_1p8m.location = (0.0, 0.0, 0.0)
ob_cam_oblique.location = (700.0, -980.0, 610.0)
ob_cam_oblique.rotation_euler = (1.189, 4.998e-08, 0.6121)
ob_cam_rear.location = (-560.0, 820.0, 425.0)
ob_cam_rear.rotation_euler = (1.287, -2.495e-08, -2.531)
ob_cam_front.location = (25.0, -1150.0, 260.0)
ob_cam_front.rotation_euler = (1.454, -1.484e-09, 0.02174)
ob_cam_top.location = (0.0, 0.0, 1500.0)
ob_cam_civic.location = (16.0, -118.0, 37.7)
ob_cam_civic.rotation_euler = (1.98, 6.663e-09, -0.06074)
ob_cam_hall.location = (-95.0, -114.0, 37.7)
ob_cam_hall.rotation_euler = (1.959, 5.295e-08, 0.7524)
ob_study_sun.location = (0.0, 0.0, 0.0)
ob_study_sun.rotation_euler = (0.4189, -0.4887, -0.5061)
ob_sky_fill.location = (0.0, -300.0, 600.0)
ob_sky_fill.rotation_euler = (0.5404, -0.0, 0.0)

# ---- collection membership
scene.collection.objects.link(ob_west_inhabited_cliff)
scene.collection.objects.link(ob_east_exchange_body)
scene.collection.objects.link(ob_rear_oblique_habitat)
scene.collection.objects.link(ob_forum_floor)
scene.collection.objects.link(ob_upper_public_floor)
scene.collection.objects.link(ob_low_approach)
scene.collection.objects.link(ob_approach_ramp)
scene.collection.objects.link(ob_hall_floor)
scene.collection.objects.link(ob_hall_west_wall)
scene.collection.objects.link(ob_hall_ceiling)
scene.collection.objects.link(ob_hall_north_wall)
scene.collection.objects.link(ob_east_public_core)
scene.collection.objects.link(ob_west_public_core)
scene.collection.objects.link(ob_upper_west_landing)
scene.collection.objects.link(ob_east_ground_landing)
scene.collection.objects.link(ob_east_upper_landing)
scene.collection.objects.link(ob_west_city_face_low)
scene.collection.objects.link(ob_west_city_face_mid)
scene.collection.objects.link(ob_west_city_face_high)
scene.collection.objects.link(ob_rear_city_face)
scene.collection.objects.link(ob_east_city_face)
scene.collection.objects.link(ob_facade_reveal_00)
scene.collection.objects.link(ob_facade_reveal_01)
scene.collection.objects.link(ob_facade_reveal_02)
scene.collection.objects.link(ob_facade_reveal_03)
scene.collection.objects.link(ob_facade_reveal_04)
scene.collection.objects.link(ob_facade_reveal_05)
scene.collection.objects.link(ob_context_ground)
scene.collection.objects.link(ob_cropped_west_embankment)
scene.collection.objects.link(ob_scale_marker_1p8m)
scene.collection.objects.link(ob_cam_oblique)
scene.collection.objects.link(ob_cam_rear)
scene.collection.objects.link(ob_cam_front)
scene.collection.objects.link(ob_cam_top)
scene.collection.objects.link(ob_cam_civic)
scene.collection.objects.link(ob_cam_hall)
scene.collection.objects.link(ob_study_sun)
scene.collection.objects.link(ob_sky_fill)

# ---- scene / render settings (as saved in the file)
scene.camera = ob_cam_oblique
scene.frame_start = 1; scene.frame_end = 250; scene.frame_set(1)
scene.render.engine = 'CYCLES'
scene.render.resolution_x = 1100
scene.render.resolution_y = 825
scene.render.bake_bias = 0.0
scene.render.bake_samples = 0
scene.render.compositor_device = 'GPU'
scene.cycles.samples = 24
scene.eevee.use_volume_custom_range = False
scene.eevee.fast_gi_thickness_near = 0.1
scene.eevee.fast_gi_thickness_far = 0.0
scene.eevee.ray_tracing_options.screen_trace_thickness = 0.1
bpy.context.view_layer.update()
